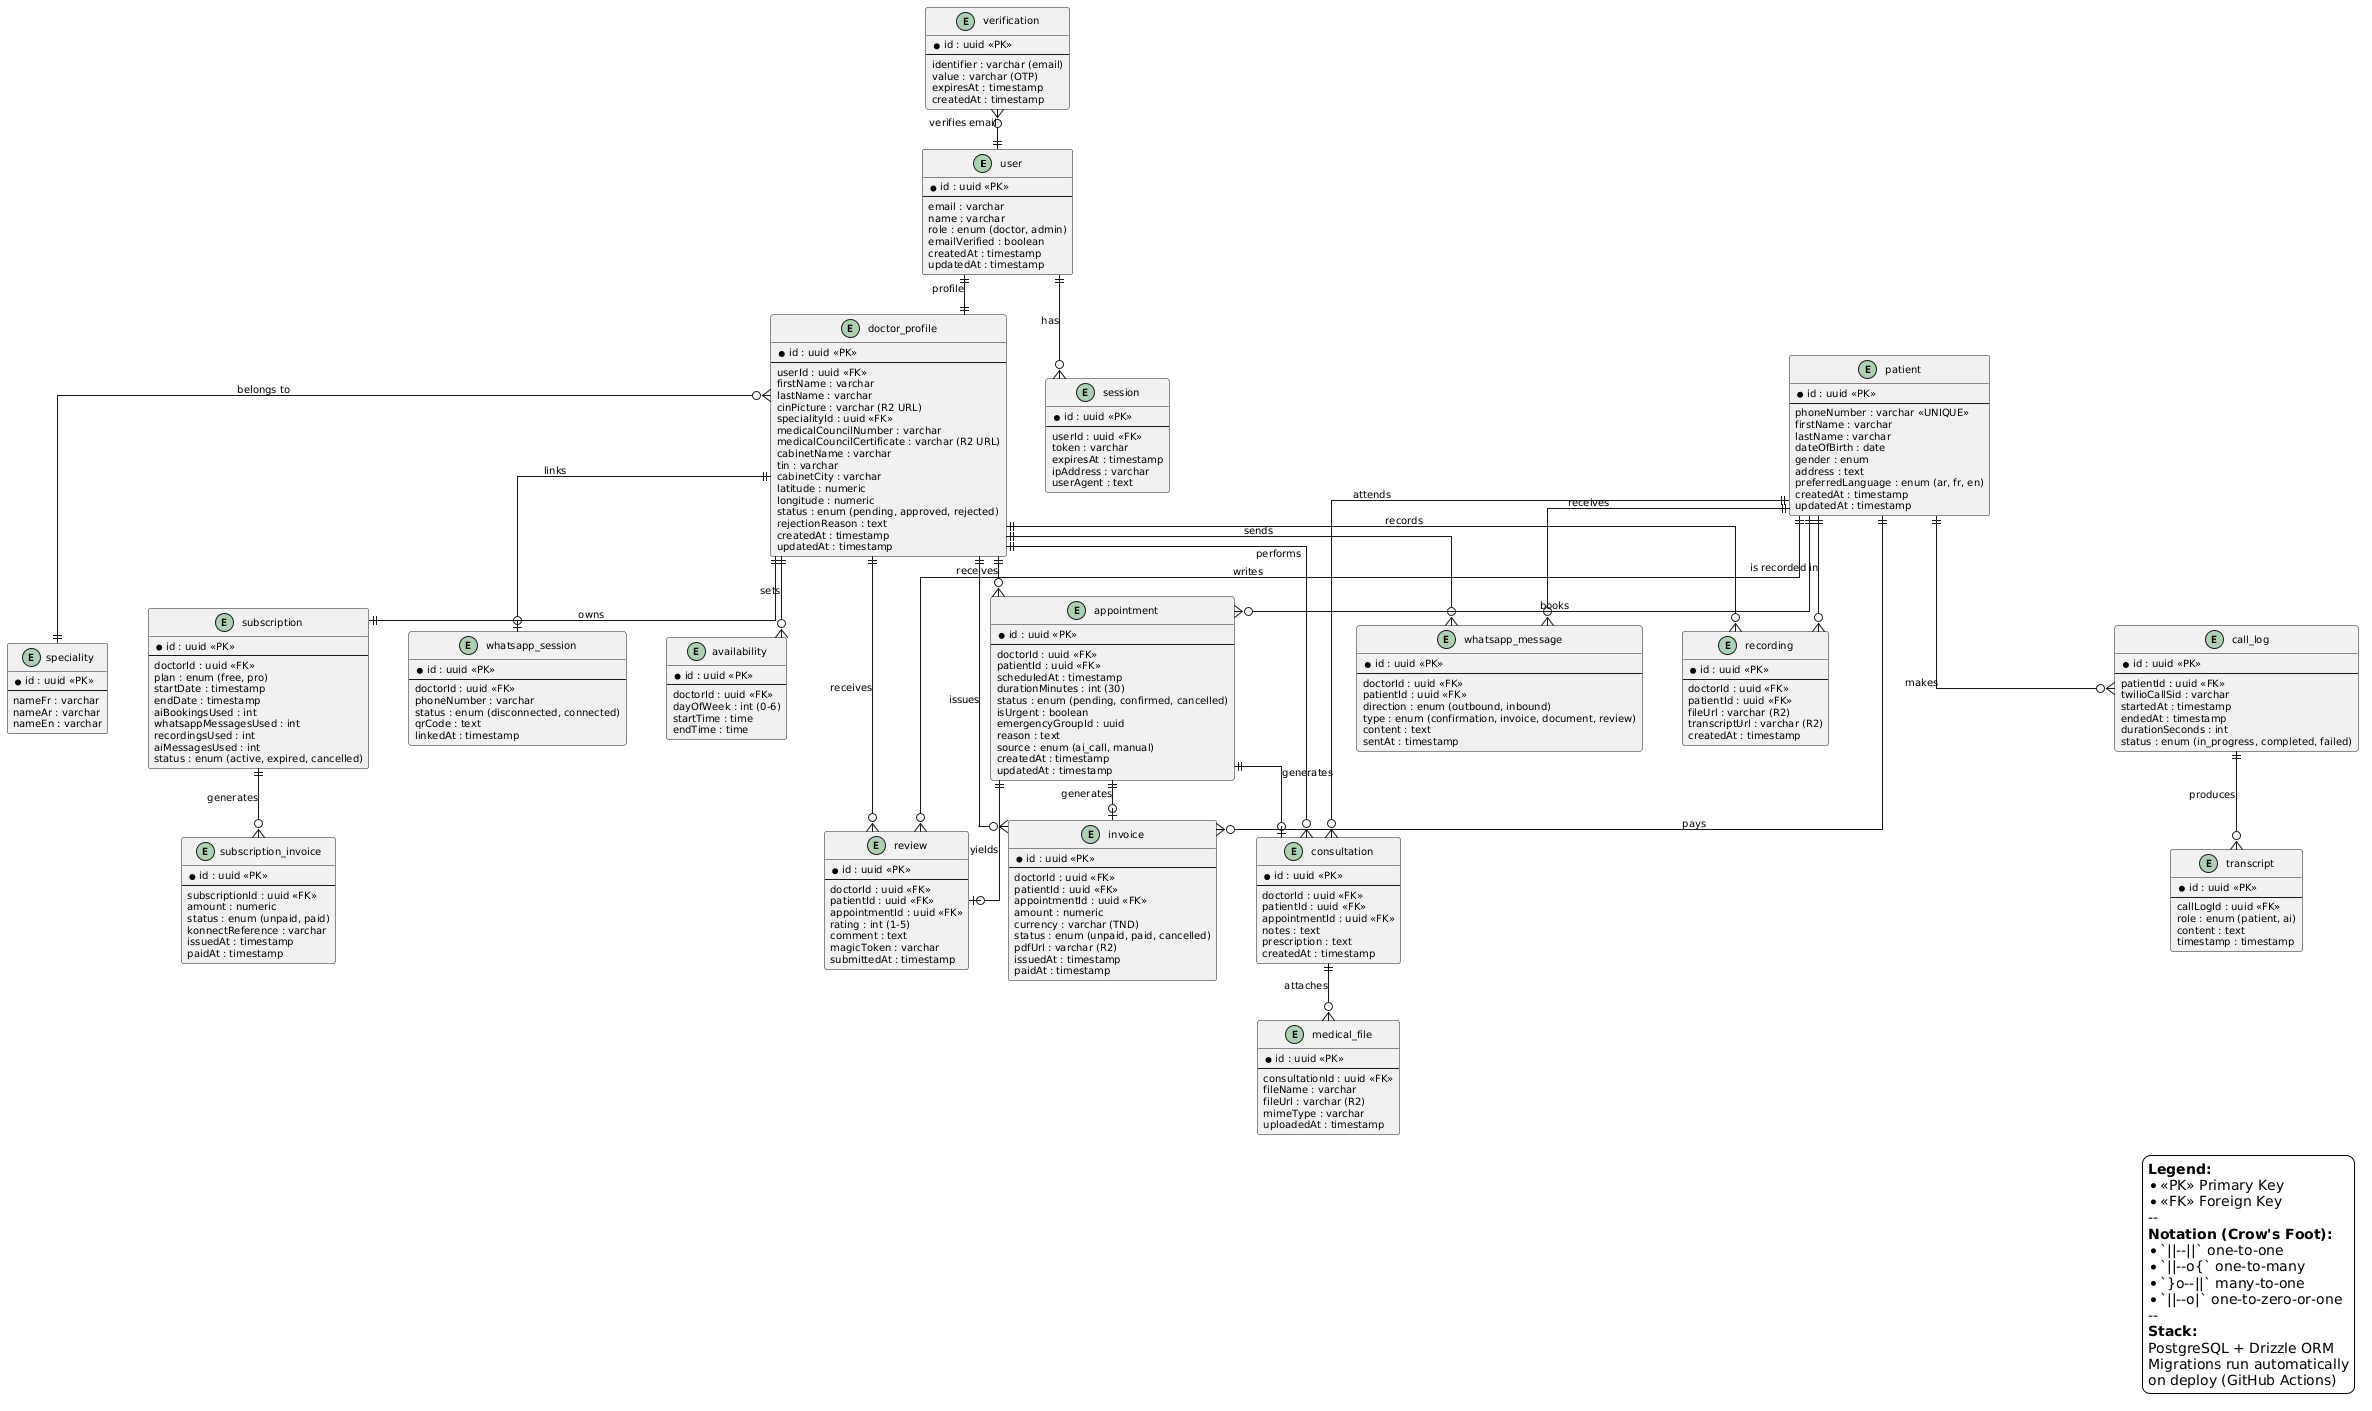

The diagram above was rendered by PlantUML. Its source (embedded in the PNG):
@startuml
' ============================================================
' STYLE
' ============================================================
skinparam backgroundColor #FFFFFF
skinparam shadowing false
skinparam defaultFontName Arial
skinparam defaultFontSize 10

skinparam entity {
  BackgroundColor #FDFDFD
  BorderColor #2C3E50
  BorderThickness 1.5
  FontColor #2C3E50
  FontStyle bold
}

skinparam linetype ortho
skinparam nodesep 40
skinparam ranksep 40

' ============================================================
' AUTHENTICATION (Better Auth)
' ============================================================
entity "user" as user {
  * id : uuid <<PK>>
  --
  email : varchar
  name : varchar
  role : enum (doctor, admin)
  emailVerified : boolean
  createdAt : timestamp
  updatedAt : timestamp
}

entity "session" as session {
  * id : uuid <<PK>>
  --
  userId : uuid <<FK>>
  token : varchar
  expiresAt : timestamp
  ipAddress : varchar
  userAgent : text
}

entity "verification" as verification {
  * id : uuid <<PK>>
  --
  identifier : varchar (email)
  value : varchar (OTP)
  expiresAt : timestamp
  createdAt : timestamp
}

' ============================================================
' DOCTOR DOMAIN
' ============================================================
entity "doctor_profile" as doctor {
  * id : uuid <<PK>>
  --
  userId : uuid <<FK>>
  firstName : varchar
  lastName : varchar
  cinPicture : varchar (R2 URL)
  specialityId : uuid <<FK>>
  medicalCouncilNumber : varchar
  medicalCouncilCertificate : varchar (R2 URL)
  cabinetName : varchar
  tin : varchar
  cabinetCity : varchar
  latitude : numeric
  longitude : numeric
  status : enum (pending, approved, rejected)
  rejectionReason : text
  createdAt : timestamp
  updatedAt : timestamp
}

entity "availability" as availability {
  * id : uuid <<PK>>
  --
  doctorId : uuid <<FK>>
  dayOfWeek : int (0-6)
  startTime : time
  endTime : time
}

entity "speciality" as speciality {
  * id : uuid <<PK>>
  --
  nameFr : varchar
  nameAr : varchar
  nameEn : varchar
}

' ============================================================
' PATIENT DOMAIN
' ============================================================
entity "patient" as patient {
  * id : uuid <<PK>>
  --
  phoneNumber : varchar <<UNIQUE>>
  firstName : varchar
  lastName : varchar
  dateOfBirth : date
  gender : enum
  address : text
  preferredLanguage : enum (ar, fr, en)
  createdAt : timestamp
  updatedAt : timestamp
}

' ============================================================
' APPOINTMENT DOMAIN
' ============================================================
entity "appointment" as appointment {
  * id : uuid <<PK>>
  --
  doctorId : uuid <<FK>>
  patientId : uuid <<FK>>
  scheduledAt : timestamp
  durationMinutes : int (30)
  status : enum (pending, confirmed, cancelled)
  isUrgent : boolean
  emergencyGroupId : uuid
  reason : text
  source : enum (ai_call, manual)
  createdAt : timestamp
  updatedAt : timestamp
}

' ============================================================
' MEDICAL DOMAIN
' ============================================================
entity "consultation" as consultation {
  * id : uuid <<PK>>
  --
  doctorId : uuid <<FK>>
  patientId : uuid <<FK>>
  appointmentId : uuid <<FK>>
  notes : text
  prescription : text
  createdAt : timestamp
}

entity "medical_file" as medical_file {
  * id : uuid <<PK>>
  --
  consultationId : uuid <<FK>>
  fileName : varchar
  fileUrl : varchar (R2)
  mimeType : varchar
  uploadedAt : timestamp
}

' ============================================================
' BILLING DOMAIN
' ============================================================
entity "invoice" as invoice {
  * id : uuid <<PK>>
  --
  doctorId : uuid <<FK>>
  patientId : uuid <<FK>>
  appointmentId : uuid <<FK>>
  amount : numeric
  currency : varchar (TND)
  status : enum (unpaid, paid, cancelled)
  pdfUrl : varchar (R2)
  issuedAt : timestamp
  paidAt : timestamp
}

' ============================================================
' SUBSCRIPTION DOMAIN
' ============================================================
entity "subscription" as subscription {
  * id : uuid <<PK>>
  --
  doctorId : uuid <<FK>>
  plan : enum (free, pro)
  startDate : timestamp
  endDate : timestamp
  aiBookingsUsed : int
  whatsappMessagesUsed : int
  recordingsUsed : int
  aiMessagesUsed : int
  status : enum (active, expired, cancelled)
}

entity "subscription_invoice" as sub_invoice {
  * id : uuid <<PK>>
  --
  subscriptionId : uuid <<FK>>
  amount : numeric
  status : enum (unpaid, paid)
  konnectReference : varchar
  issuedAt : timestamp
  paidAt : timestamp
}

' ============================================================
' WHATSAPP DOMAIN
' ============================================================
entity "whatsapp_session" as wa_session {
  * id : uuid <<PK>>
  --
  doctorId : uuid <<FK>>
  phoneNumber : varchar
  status : enum (disconnected, connected)
  qrCode : text
  linkedAt : timestamp
}

entity "whatsapp_message" as wa_message {
  * id : uuid <<PK>>
  --
  doctorId : uuid <<FK>>
  patientId : uuid <<FK>>
  direction : enum (outbound, inbound)
  type : enum (confirmation, invoice, document, review)
  content : text
  sentAt : timestamp
}

' ============================================================
' CALL & AI DOMAIN
' ============================================================
entity "call_log" as call_log {
  * id : uuid <<PK>>
  --
  patientId : uuid <<FK>>
  twilioCallSid : varchar
  startedAt : timestamp
  endedAt : timestamp
  durationSeconds : int
  status : enum (in_progress, completed, failed)
}

entity "transcript" as transcript {
  * id : uuid <<PK>>
  --
  callLogId : uuid <<FK>>
  role : enum (patient, ai)
  content : text
  timestamp : timestamp
}

entity "recording" as recording {
  * id : uuid <<PK>>
  --
  doctorId : uuid <<FK>>
  patientId : uuid <<FK>>
  fileUrl : varchar (R2)
  transcriptUrl : varchar (R2)
  createdAt : timestamp
}

' ============================================================
' FEEDBACK DOMAIN
' ============================================================
entity "review" as review {
  * id : uuid <<PK>>
  --
  doctorId : uuid <<FK>>
  patientId : uuid <<FK>>
  appointmentId : uuid <<FK>>
  rating : int (1-5)
  comment : text
  magicToken : varchar
  submittedAt : timestamp
}

' ============================================================
' RELATIONSHIPS
' ============================================================

' --- Auth ---
user ||--o{ session : "has"
user ||--|| doctor : "profile"
verification }o--|| user : "verifies email"

' --- Doctor ---
doctor ||--o{ availability : "sets"
doctor }o--|| speciality : "belongs to"
doctor ||--o{ appointment : "receives"
doctor ||--o{ consultation : "performs"
doctor ||--o{ invoice : "issues"
doctor ||--|| subscription : "owns"
doctor ||--o| wa_session : "links"
doctor ||--o{ wa_message : "sends"
doctor ||--o{ recording : "records"
doctor ||--o{ review : "receives"

' --- Patient ---
patient ||--o{ appointment : "books"
patient ||--o{ consultation : "attends"
patient ||--o{ invoice : "pays"
patient ||--o{ wa_message : "receives"
patient ||--o{ call_log : "makes"
patient ||--o{ review : "writes"
patient ||--o{ recording : "is recorded in"

' --- Appointment ---
appointment ||--o| consultation : "generates"
appointment ||--o| invoice : "generates"
appointment ||--o| review : "yields"

' --- Medical ---
consultation ||--o{ medical_file : "attaches"

' --- Subscription ---
subscription ||--o{ sub_invoice : "generates"

' --- Calls ---
call_log ||--o{ transcript : "produces"

' ============================================================
' LEGEND
' ============================================================
legend right
  **Legend:**
  * <<PK>> Primary Key
  * <<FK>> Foreign Key
  --
  **Notation (Crow's Foot):**
  * `||--||` one-to-one
  * `||--o{` one-to-many
  * `}o--||` many-to-one
  * `||--o|` one-to-zero-or-one
  --
  **Stack:**
  PostgreSQL + Drizzle ORM
  Migrations run automatically
  on deploy (GitHub Actions)
endlegend
@enduml